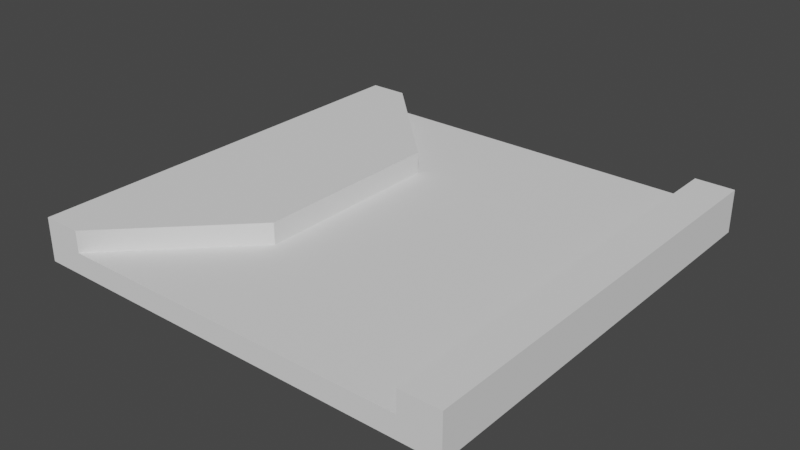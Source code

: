 # Source: 2.blend  (saved by Blender 3.6.11; exported with 4.5.12 LTS)
import bpy
from mathutils import Matrix  # noqa: F401  (used for matrix-valued properties, if any)

bpy.ops.wm.read_factory_settings(use_empty=True)
scene = bpy.context.scene
scene.name = 'Scene'

# ---- world
world_world = bpy.data.worlds.new('World'); scene.world = world_world
world_world.use_nodes = True; world_world.node_tree.nodes.clear()
_N = world_world.node_tree.nodes; _L = world_world.node_tree.links
n0 = _N.new('ShaderNodeOutputWorld'); n0.name = 'World Output'; n0.location = (300, 300)
n1 = _N.new('ShaderNodeBackground'); n1.name = 'Background'; n1.location = (10, 300)
n1.inputs[0].default_value = (0.05088, 0.05088, 0.05088, 1.0)
_L.new(n1.outputs[0], n0.inputs[0])
n0.is_active_output = True
world_world.color = (0.05088, 0.05088, 0.05088)
world_world.use_sun_shadow = False
world_world.sun_shadow_jitter_overblur = 0.0

# ---- meshes
me_plane_072 = bpy.data.meshes.new('Plane.072')
me_plane_072.from_pydata([(2.045, 2.5, 0.0), (-2.045, 2.5, 0.0), (2.045, -2.5, 0.0), (-2.045, -2.5, 0.0)], [], [(3, 1, 0, 2)])
_uv = me_plane_072.uv_layers.new(name='UVMap')
_uv.uv.foreach_set('vector', [1.0, 1.0, 1.0, 0.0, 0.0, 0.0, 0.0, 1.0])
me_plane_072.update()
me_plane_072.normals_split_custom_set([tuple(v) for v in zip(*[iter([0.0, 0.0, -1.0, 0.0, 0.0, -1.0, 0.0, 0.0, -1.0, 0.0, 0.0, -1.0])] * 3)])
me_plane_074 = bpy.data.meshes.new('Plane.074')
me_plane_074.from_pydata([(-2.045, 2.5, 0.0), (-2.5, 2.5, 0.0), (-2.045, -2.5, 0.0), (-2.5, -2.5, 0.0), (-0.6818, 1.136, 0.0), (-2.5, 1.136, 0.0), (-2.5, -1.136, 0.0), (-0.6818, -1.136, 0.0)], [], [(5, 1, 0, 4), (3, 6, 7, 2), (6, 5, 4, 7)])
_uv = me_plane_074.uv_layers.new(name='UVMap')
_uv.uv.foreach_set('vector', [1.0, 0.5, 1.0, 0.0, 0.0, 0.0, 0.0, 0.5, 1.0, 1.0, 1.0, 0.75, 0.0, 0.75, 0.0, 1.0, 1.0, 0.75, 1.0, 0.5, 0.0, 0.5, 0.0, 0.75])
me_plane_074.update()
me_plane_074.normals_split_custom_set([tuple(v) for v in zip(*[iter([0.0, 0.0, -1.0, 0.0, 0.0, -1.0, 0.0, 0.0, -1.0, 0.0, 0.0, -1.0, 0.0, 0.0, -1.0, 0.0, 0.0, -1.0, 0.0, 0.0, -1.0, 0.0, 0.0, -1.0, 0.0, 0.0, -1.0, 0.0, 0.0, -1.0, 0.0, 0.0, -1.0, 0.0, 0.0, -1.0])] * 3)])
me_plane_075 = bpy.data.meshes.new('Plane.075')
me_plane_075.from_pydata([(2.5, 2.5, 0.0), (2.045, 2.5, 0.0), (2.5, -2.5, 0.0), (2.045, -2.5, 0.0)], [], [(3, 1, 0, 2)])
_uv = me_plane_075.uv_layers.new(name='UVMap')
_uv.uv.foreach_set('vector', [1.0, 1.0, 1.0, 0.0, 0.0, 0.0, 0.0, 1.0])
me_plane_075.update()
me_plane_075.normals_split_custom_set([tuple(v) for v in zip(*[iter([0.0, 0.0, -1.0, 0.0, 0.0, -1.0, 0.0, 0.0, -1.0, 0.0, 0.0, -1.0])] * 3)])
me_plane_001 = bpy.data.meshes.new('Plane.001')
me_plane_001.from_pydata([(2.045, 2.5, 0.0), (-2.045, 2.5, 0.0), (2.045, -2.5, 0.0), (-2.045, -2.5, 0.0)], [], [(3, 1, 0, 2)])
_uv = me_plane_001.uv_layers.new(name='UVMap')
_uv.uv.foreach_set('vector', [1.0, 1.0, 1.0, 0.0, 0.0, 0.0, 0.0, 1.0])
me_plane_001.update()
me_plane_001.normals_split_custom_set([tuple(v) for v in zip(*[iter([0.0, 0.0, -1.0, 0.0, 0.0, -1.0, 0.0, 0.0, -1.0, 0.0, 0.0, -1.0])] * 3)])

# ---- objects
ob_cuboid_0_wall = bpy.data.objects.new('cuboid_0_wall', me_plane_072)
ob_convexhull_0_wall = bpy.data.objects.new('convexHull_0_wall', me_plane_074)
ob_cuboid_0_wall_001 = bpy.data.objects.new('cuboid_0_wall.001', me_plane_075)
ob_cuboid_0_slab = bpy.data.objects.new('cuboid_0_slab', me_plane_001)

# ---- transforms, parenting, visibility, modifiers, constraints
ob_cuboid_0_wall.location = (0.0, 0.0, 0.0)
ob_cuboid_0_wall.rotation_mode = 'QUATERNION'
ob_cuboid_0_wall.rotation_quaternion = (1.0, 0.0, 0.0, 0.0)
_m = ob_cuboid_0_wall.modifiers.new('Solidify', 'SOLIDIFY')
_m.thickness = 0.1
ob_convexhull_0_wall.location = (0.0, 0.0, 0.0)
ob_convexhull_0_wall.rotation_mode = 'QUATERNION'
ob_convexhull_0_wall.rotation_quaternion = (1.0, 0.0, 0.0, 0.0)
_m = ob_convexhull_0_wall.modifiers.new('Solidify', 'SOLIDIFY')
_m.thickness = 0.5
ob_cuboid_0_wall_001.location = (0.0, 0.0, 0.0)
ob_cuboid_0_wall_001.rotation_mode = 'QUATERNION'
ob_cuboid_0_wall_001.rotation_quaternion = (1.0, 0.0, 0.0, 0.0)
_m = ob_cuboid_0_wall_001.modifiers.new('Solidify', 'SOLIDIFY')
_m.thickness = 0.5
ob_cuboid_0_slab.location = (0.0, 0.0, 0.1)
ob_cuboid_0_slab.rotation_mode = 'QUATERNION'
ob_cuboid_0_slab.rotation_quaternion = (1.0, 0.0, 0.0, 0.0)
_m = ob_cuboid_0_slab.modifiers.new('Solidify', 'SOLIDIFY')
_m.thickness = 0.15

# ---- collection membership
scene.collection.objects.link(ob_cuboid_0_wall)
scene.collection.objects.link(ob_convexhull_0_wall)
scene.collection.objects.link(ob_cuboid_0_wall_001)
scene.collection.objects.link(ob_cuboid_0_slab)

# ---- scene / render settings (as saved in the file)
scene.frame_start = 1; scene.frame_end = 250; scene.frame_set(1)
scene.render.engine = 'BLENDER_EEVEE_NEXT'
scene.cycles.sampling_pattern = 'TABULATED_SOBOL'
scene.view_settings.view_transform = 'Filmic'
bpy.context.view_layer.update()

# ---- added for rendering (the .blend has no active camera and no usable light): camera, sun
cam_auto = bpy.data.cameras.new('AutoCamera')
cam_auto.lens = 50.0
cam_auto.sensor_width = 36.0
cam_auto.clip_end = 1000.0
ob_auto_camera = bpy.data.objects.new('AutoCamera', cam_auto)
scene.collection.objects.link(ob_auto_camera)
ob_auto_camera.location = (6.55866, -7.8704, 5.49693)
ob_auto_camera.rotation_euler = (1.09748, -7.21219e-08, 0.694738)
scene.camera = ob_auto_camera
light_auto_sun = bpy.data.lights.new('AutoSun', 'SUN')
light_auto_sun.energy = 3.0
light_auto_sun.angle = 0.0523599
ob_auto_sun = bpy.data.objects.new('AutoSun', light_auto_sun)
scene.collection.objects.link(ob_auto_sun)
ob_auto_sun.rotation_euler = (0.872665, 0.174533, 0.523599)
bpy.context.view_layer.update()
